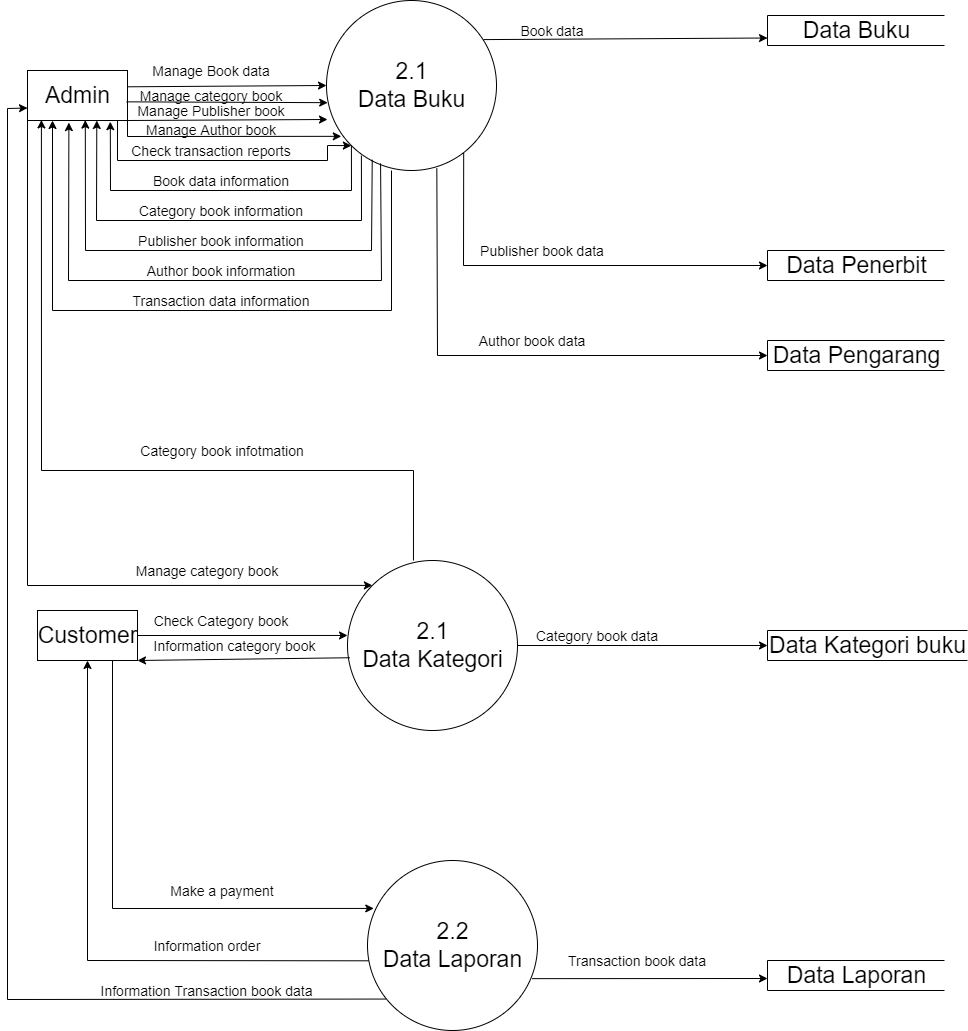

The diagram above was exported from draw.io. Its source (the exported page's mxGraphModel, read from the mxfile embedded in the PNG):
<mxGraphModel dx="782" dy="1615" grid="1" gridSize="10" guides="1" tooltips="1" connect="1" arrows="1" fold="1" page="1" pageScale="1" pageWidth="827" pageHeight="1169" math="0" shadow="0">
  <root>
    <mxCell id="0" />
    <mxCell id="1" parent="0" />
    <mxCell id="-jU6xKVIbNoXo523gGvh-84" value="2.1&lt;br&gt;Data Buku" style="shape=ellipse;html=1;dashed=0;whitespace=wrap;aspect=fixed;perimeter=ellipsePerimeter;fontSize=23;" parent="1" vertex="1">
      <mxGeometry x="339" y="-230" width="170" height="170" as="geometry" />
    </mxCell>
    <mxCell id="-jU6xKVIbNoXo523gGvh-85" value="Admin" style="html=1;dashed=0;whitespace=wrap;fontSize=23;" parent="1" vertex="1">
      <mxGeometry x="40" y="-160" width="100" height="50" as="geometry" />
    </mxCell>
    <mxCell id="-jU6xKVIbNoXo523gGvh-86" value="Data Penerbit" style="html=1;dashed=0;whitespace=wrap;shape=partialRectangle;right=0;fontSize=23;" parent="1" vertex="1">
      <mxGeometry x="780" y="20" width="177" height="30" as="geometry" />
    </mxCell>
    <mxCell id="-jU6xKVIbNoXo523gGvh-88" value="Data Laporan" style="html=1;dashed=0;whitespace=wrap;shape=partialRectangle;right=0;fontSize=23;" parent="1" vertex="1">
      <mxGeometry x="780" y="730" width="177" height="30" as="geometry" />
    </mxCell>
    <mxCell id="-jU6xKVIbNoXo523gGvh-89" value="Data Buku" style="html=1;dashed=0;whitespace=wrap;shape=partialRectangle;right=0;fontSize=23;" parent="1" vertex="1">
      <mxGeometry x="780" y="-215" width="177" height="30" as="geometry" />
    </mxCell>
    <mxCell id="-jU6xKVIbNoXo523gGvh-90" value="" style="endArrow=classic;html=1;rounded=0;fontSize=18;exitX=0.923;exitY=0.23;exitDx=0;exitDy=0;exitPerimeter=0;entryX=0;entryY=0.75;entryDx=0;entryDy=0;" parent="1" source="-jU6xKVIbNoXo523gGvh-84" edge="1" target="-jU6xKVIbNoXo523gGvh-89">
      <mxGeometry width="50" height="50" relative="1" as="geometry">
        <mxPoint x="490" y="-191" as="sourcePoint" />
        <mxPoint x="640" y="-191" as="targetPoint" />
      </mxGeometry>
    </mxCell>
    <mxCell id="-jU6xKVIbNoXo523gGvh-92" value="" style="endArrow=classic;html=1;rounded=0;fontSize=18;exitX=0.807;exitY=0.897;exitDx=0;exitDy=0;exitPerimeter=0;" parent="1" source="-jU6xKVIbNoXo523gGvh-84" target="-jU6xKVIbNoXo523gGvh-86" edge="1">
      <mxGeometry width="50" height="50" relative="1" as="geometry">
        <mxPoint x="560" y="40" as="sourcePoint" />
        <mxPoint x="610" y="-10" as="targetPoint" />
        <Array as="points">
          <mxPoint x="476" y="35" />
        </Array>
      </mxGeometry>
    </mxCell>
    <mxCell id="-jU6xKVIbNoXo523gGvh-95" value="" style="endArrow=classic;html=1;rounded=0;fontSize=18;exitX=0.995;exitY=0.326;exitDx=0;exitDy=0;exitPerimeter=0;entryX=0;entryY=0.5;entryDx=0;entryDy=0;" parent="1" source="-jU6xKVIbNoXo523gGvh-85" target="-jU6xKVIbNoXo523gGvh-84" edge="1">
      <mxGeometry width="50" height="50" relative="1" as="geometry">
        <mxPoint x="330" y="-120" as="sourcePoint" />
        <mxPoint x="380" y="-170" as="targetPoint" />
      </mxGeometry>
    </mxCell>
    <mxCell id="-jU6xKVIbNoXo523gGvh-96" value="" style="endArrow=classic;html=1;rounded=0;fontSize=18;exitX=0.991;exitY=0.627;exitDx=0;exitDy=0;exitPerimeter=0;entryX=0.007;entryY=0.601;entryDx=0;entryDy=0;entryPerimeter=0;" parent="1" source="-jU6xKVIbNoXo523gGvh-85" target="-jU6xKVIbNoXo523gGvh-84" edge="1">
      <mxGeometry width="50" height="50" relative="1" as="geometry">
        <mxPoint x="151.5" y="-121.80000000000007" as="sourcePoint" />
        <mxPoint x="347" y="-110" as="targetPoint" />
      </mxGeometry>
    </mxCell>
    <mxCell id="-jU6xKVIbNoXo523gGvh-97" value="" style="endArrow=classic;html=1;rounded=0;fontSize=18;exitX=1;exitY=1;exitDx=0;exitDy=0;" parent="1" source="-jU6xKVIbNoXo523gGvh-85" edge="1">
      <mxGeometry width="50" height="50" relative="1" as="geometry">
        <mxPoint x="161.5" y="-111.80000000000007" as="sourcePoint" />
        <mxPoint x="340" y="-111" as="targetPoint" />
        <Array as="points" />
      </mxGeometry>
    </mxCell>
    <mxCell id="-jU6xKVIbNoXo523gGvh-98" value="" style="endArrow=classic;html=1;rounded=0;fontSize=18;exitX=1;exitY=1;exitDx=0;exitDy=0;entryX=0.087;entryY=0.799;entryDx=0;entryDy=0;entryPerimeter=0;" parent="1" source="-jU6xKVIbNoXo523gGvh-85" target="-jU6xKVIbNoXo523gGvh-84" edge="1">
      <mxGeometry width="50" height="50" relative="1" as="geometry">
        <mxPoint x="330" y="-120" as="sourcePoint" />
        <mxPoint x="380" y="-170" as="targetPoint" />
        <Array as="points">
          <mxPoint x="140" y="-94" />
        </Array>
      </mxGeometry>
    </mxCell>
    <mxCell id="-jU6xKVIbNoXo523gGvh-99" value="" style="endArrow=classic;html=1;rounded=0;fontSize=18;entryX=0.828;entryY=1.024;entryDx=0;entryDy=0;entryPerimeter=0;exitX=0;exitY=1;exitDx=0;exitDy=0;" parent="1" source="-jU6xKVIbNoXo523gGvh-84" target="-jU6xKVIbNoXo523gGvh-85" edge="1">
      <mxGeometry width="50" height="50" relative="1" as="geometry">
        <mxPoint x="330" y="-50" as="sourcePoint" />
        <mxPoint x="380" y="-100" as="targetPoint" />
        <Array as="points">
          <mxPoint x="364" y="-40" />
          <mxPoint x="123" y="-40" />
        </Array>
      </mxGeometry>
    </mxCell>
    <mxCell id="-jU6xKVIbNoXo523gGvh-100" value="" style="endArrow=classic;html=1;rounded=0;fontSize=18;entryX=0.693;entryY=1;entryDx=0;entryDy=0;entryPerimeter=0;exitX=0;exitY=1;exitDx=0;exitDy=0;" parent="1" target="-jU6xKVIbNoXo523gGvh-85" edge="1">
      <mxGeometry width="50" height="50" relative="1" as="geometry">
        <mxPoint x="373.89592359914377" y="-74.89592359914354" as="sourcePoint" />
        <mxPoint x="132.79999999999995" y="-98.80000000000007" as="targetPoint" />
        <Array as="points">
          <mxPoint x="374" y="-10" />
          <mxPoint x="109" y="-10" />
        </Array>
      </mxGeometry>
    </mxCell>
    <mxCell id="-jU6xKVIbNoXo523gGvh-101" value="" style="endArrow=classic;html=1;rounded=0;fontSize=18;entryX=0.578;entryY=0.992;entryDx=0;entryDy=0;entryPerimeter=0;exitX=0.269;exitY=0.937;exitDx=0;exitDy=0;exitPerimeter=0;" parent="1" source="-jU6xKVIbNoXo523gGvh-84" target="-jU6xKVIbNoXo523gGvh-85" edge="1">
      <mxGeometry width="50" height="50" relative="1" as="geometry">
        <mxPoint x="383.89592359914354" y="-64.89592359914354" as="sourcePoint" />
        <mxPoint x="119.30000000000007" y="-100" as="targetPoint" />
        <Array as="points">
          <mxPoint x="384" y="20" />
          <mxPoint x="98" y="20" />
        </Array>
      </mxGeometry>
    </mxCell>
    <mxCell id="-jU6xKVIbNoXo523gGvh-102" value="" style="endArrow=classic;html=1;rounded=0;fontSize=18;exitX=0.318;exitY=0.958;exitDx=0;exitDy=0;exitPerimeter=0;entryX=0.414;entryY=1.042;entryDx=0;entryDy=0;entryPerimeter=0;" parent="1" source="-jU6xKVIbNoXo523gGvh-84" target="-jU6xKVIbNoXo523gGvh-85" edge="1">
      <mxGeometry width="50" height="50" relative="1" as="geometry">
        <mxPoint x="393.89592359914354" y="-54.89592359914354" as="sourcePoint" />
        <mxPoint x="70" y="-110" as="targetPoint" />
        <Array as="points">
          <mxPoint x="394" y="50" />
          <mxPoint x="81" y="50" />
        </Array>
      </mxGeometry>
    </mxCell>
    <mxCell id="-jU6xKVIbNoXo523gGvh-103" value="" style="endArrow=classic;html=1;rounded=0;fontSize=18;entryX=0.25;entryY=1;entryDx=0;entryDy=0;" parent="1" target="-jU6xKVIbNoXo523gGvh-85" edge="1">
      <mxGeometry width="50" height="50" relative="1" as="geometry">
        <mxPoint x="404" y="-60" as="sourcePoint" />
        <mxPoint x="100" y="-100" as="targetPoint" />
        <Array as="points">
          <mxPoint x="404" y="80" />
          <mxPoint x="65" y="80" />
        </Array>
      </mxGeometry>
    </mxCell>
    <mxCell id="-jU6xKVIbNoXo523gGvh-105" value="Manage Book data" style="text;html=1;strokeColor=none;fillColor=none;align=center;verticalAlign=middle;whiteSpace=wrap;rounded=0;fontSize=14;" parent="1" vertex="1">
      <mxGeometry x="109" y="-160" width="230" as="geometry" />
    </mxCell>
    <mxCell id="-jU6xKVIbNoXo523gGvh-106" value="Manage category book" style="text;html=1;strokeColor=none;fillColor=none;align=center;verticalAlign=middle;whiteSpace=wrap;rounded=0;fontSize=14;" parent="1" vertex="1">
      <mxGeometry x="109" y="-135" width="230" as="geometry" />
    </mxCell>
    <mxCell id="-jU6xKVIbNoXo523gGvh-107" value="Data Pengarang" style="html=1;dashed=0;whitespace=wrap;shape=partialRectangle;right=0;fontSize=23;" parent="1" vertex="1">
      <mxGeometry x="780" y="110" width="177" height="30" as="geometry" />
    </mxCell>
    <mxCell id="-jU6xKVIbNoXo523gGvh-108" value="" style="endArrow=classic;html=1;rounded=0;fontSize=14;exitX=0.649;exitY=0.988;exitDx=0;exitDy=0;exitPerimeter=0;entryX=0;entryY=0.5;entryDx=0;entryDy=0;" parent="1" source="-jU6xKVIbNoXo523gGvh-84" target="-jU6xKVIbNoXo523gGvh-107" edge="1">
      <mxGeometry width="50" height="50" relative="1" as="geometry">
        <mxPoint x="580" y="60" as="sourcePoint" />
        <mxPoint x="630" y="10" as="targetPoint" />
        <Array as="points">
          <mxPoint x="450" y="125" />
        </Array>
      </mxGeometry>
    </mxCell>
    <mxCell id="-jU6xKVIbNoXo523gGvh-109" value="Manage Publisher book" style="text;html=1;strokeColor=none;fillColor=none;align=center;verticalAlign=middle;whiteSpace=wrap;rounded=0;fontSize=14;" parent="1" vertex="1">
      <mxGeometry x="109" y="-120" width="230" as="geometry" />
    </mxCell>
    <mxCell id="-jU6xKVIbNoXo523gGvh-110" value="Manage Author book" style="text;html=1;strokeColor=none;fillColor=none;align=center;verticalAlign=middle;whiteSpace=wrap;rounded=0;fontSize=14;" parent="1" vertex="1">
      <mxGeometry x="109" y="-101" width="230" as="geometry" />
    </mxCell>
    <mxCell id="-jU6xKVIbNoXo523gGvh-111" value="Book data information" style="text;html=1;strokeColor=none;fillColor=none;align=center;verticalAlign=middle;whiteSpace=wrap;rounded=0;fontSize=14;" parent="1" vertex="1">
      <mxGeometry x="119" y="-50" width="230" as="geometry" />
    </mxCell>
    <mxCell id="-jU6xKVIbNoXo523gGvh-112" value="Category book information" style="text;html=1;strokeColor=none;fillColor=none;align=center;verticalAlign=middle;whiteSpace=wrap;rounded=0;fontSize=14;" parent="1" vertex="1">
      <mxGeometry x="119" y="-20" width="230" as="geometry" />
    </mxCell>
    <mxCell id="-jU6xKVIbNoXo523gGvh-113" value="Publisher book information" style="text;html=1;strokeColor=none;fillColor=none;align=center;verticalAlign=middle;whiteSpace=wrap;rounded=0;fontSize=14;" parent="1" vertex="1">
      <mxGeometry x="119" y="10" width="230" as="geometry" />
    </mxCell>
    <mxCell id="-jU6xKVIbNoXo523gGvh-114" value="Author book information" style="text;html=1;strokeColor=none;fillColor=none;align=center;verticalAlign=middle;whiteSpace=wrap;rounded=0;fontSize=14;" parent="1" vertex="1">
      <mxGeometry x="119" y="40" width="230" as="geometry" />
    </mxCell>
    <mxCell id="-jU6xKVIbNoXo523gGvh-115" value="" style="endArrow=classic;html=1;rounded=0;fontSize=14;exitX=0.9;exitY=1.008;exitDx=0;exitDy=0;exitPerimeter=0;entryX=0;entryY=1;entryDx=0;entryDy=0;" parent="1" source="-jU6xKVIbNoXo523gGvh-85" target="-jU6xKVIbNoXo523gGvh-84" edge="1">
      <mxGeometry width="50" height="50" relative="1" as="geometry">
        <mxPoint x="240" y="-70" as="sourcePoint" />
        <mxPoint x="360" y="-90" as="targetPoint" />
        <Array as="points">
          <mxPoint x="130" y="-70" />
          <mxPoint x="340" y="-70" />
          <mxPoint x="340" y="-85" />
        </Array>
      </mxGeometry>
    </mxCell>
    <mxCell id="-jU6xKVIbNoXo523gGvh-116" value="Check transaction reports" style="text;html=1;strokeColor=none;fillColor=none;align=center;verticalAlign=middle;whiteSpace=wrap;rounded=0;fontSize=14;" parent="1" vertex="1">
      <mxGeometry x="109" y="-80" width="230" as="geometry" />
    </mxCell>
    <mxCell id="-jU6xKVIbNoXo523gGvh-117" value="Transaction data information" style="text;html=1;strokeColor=none;fillColor=none;align=center;verticalAlign=middle;whiteSpace=wrap;rounded=0;fontSize=14;" parent="1" vertex="1">
      <mxGeometry x="119" y="70" width="230" as="geometry" />
    </mxCell>
    <mxCell id="-jU6xKVIbNoXo523gGvh-118" value="Book data" style="text;html=1;strokeColor=none;fillColor=none;align=center;verticalAlign=middle;whiteSpace=wrap;rounded=0;fontSize=14;" parent="1" vertex="1">
      <mxGeometry x="450" y="-200" width="230" as="geometry" />
    </mxCell>
    <mxCell id="-jU6xKVIbNoXo523gGvh-120" value="Publisher book data" style="text;html=1;strokeColor=none;fillColor=none;align=center;verticalAlign=middle;whiteSpace=wrap;rounded=0;fontSize=14;" parent="1" vertex="1">
      <mxGeometry x="490" y="20" width="130" as="geometry" />
    </mxCell>
    <mxCell id="-jU6xKVIbNoXo523gGvh-121" value="Author book data" style="text;html=1;strokeColor=none;fillColor=none;align=center;verticalAlign=middle;whiteSpace=wrap;rounded=0;fontSize=14;" parent="1" vertex="1">
      <mxGeometry x="480" y="110" width="130" as="geometry" />
    </mxCell>
    <mxCell id="-jU6xKVIbNoXo523gGvh-122" value="Transaction book data" style="text;html=1;strokeColor=none;fillColor=none;align=center;verticalAlign=middle;whiteSpace=wrap;rounded=0;fontSize=14;" parent="1" vertex="1">
      <mxGeometry x="570" y="730" width="160" as="geometry" />
    </mxCell>
    <mxCell id="-jU6xKVIbNoXo523gGvh-123" value="2.1&lt;br style=&quot;font-size: 23px&quot;&gt;Data Kategori" style="shape=ellipse;html=1;dashed=0;whitespace=wrap;aspect=fixed;perimeter=ellipsePerimeter;fontSize=23;" parent="1" vertex="1">
      <mxGeometry x="360" y="330" width="170" height="170" as="geometry" />
    </mxCell>
    <mxCell id="-jU6xKVIbNoXo523gGvh-124" value="2.2&lt;br&gt;Data Laporan" style="shape=ellipse;html=1;dashed=0;whitespace=wrap;aspect=fixed;perimeter=ellipsePerimeter;fontSize=23;" parent="1" vertex="1">
      <mxGeometry x="380" y="630" width="170" height="170" as="geometry" />
    </mxCell>
    <mxCell id="-jU6xKVIbNoXo523gGvh-125" value="Customer" style="html=1;dashed=0;whitespace=wrap;fontSize=23;" parent="1" vertex="1">
      <mxGeometry x="50" y="380" width="100" height="50" as="geometry" />
    </mxCell>
    <mxCell id="-jU6xKVIbNoXo523gGvh-126" value="" style="endArrow=classic;html=1;rounded=0;fontSize=15;exitX=1;exitY=0.5;exitDx=0;exitDy=0;entryX=0;entryY=0.441;entryDx=0;entryDy=0;entryPerimeter=0;" parent="1" source="-jU6xKVIbNoXo523gGvh-125" target="-jU6xKVIbNoXo523gGvh-123" edge="1">
      <mxGeometry width="50" height="50" relative="1" as="geometry">
        <mxPoint x="380" y="300" as="sourcePoint" />
        <mxPoint x="430" y="250" as="targetPoint" />
      </mxGeometry>
    </mxCell>
    <mxCell id="-jU6xKVIbNoXo523gGvh-127" value="Check Category book" style="text;html=1;strokeColor=none;fillColor=none;align=center;verticalAlign=middle;whiteSpace=wrap;rounded=0;fontSize=14;" parent="1" vertex="1">
      <mxGeometry x="154" y="390" width="160" as="geometry" />
    </mxCell>
    <mxCell id="-jU6xKVIbNoXo523gGvh-128" value="" style="endArrow=classic;html=1;rounded=0;fontSize=15;entryX=0.139;entryY=0.989;entryDx=0;entryDy=0;entryPerimeter=0;exitX=0.388;exitY=0;exitDx=0;exitDy=0;exitPerimeter=0;" parent="1" source="-jU6xKVIbNoXo523gGvh-123" target="-jU6xKVIbNoXo523gGvh-85" edge="1">
      <mxGeometry width="50" height="50" relative="1" as="geometry">
        <mxPoint x="426" y="300" as="sourcePoint" />
        <mxPoint x="430" y="120" as="targetPoint" />
        <Array as="points">
          <mxPoint x="426" y="240" />
          <mxPoint x="54" y="240" />
        </Array>
      </mxGeometry>
    </mxCell>
    <mxCell id="-jU6xKVIbNoXo523gGvh-129" value="" style="endArrow=classic;html=1;rounded=0;fontSize=15;exitX=0;exitY=1;exitDx=0;exitDy=0;entryX=0;entryY=0;entryDx=0;entryDy=0;" parent="1" source="-jU6xKVIbNoXo523gGvh-85" target="-jU6xKVIbNoXo523gGvh-123" edge="1">
      <mxGeometry width="50" height="50" relative="1" as="geometry">
        <mxPoint x="380" y="170" as="sourcePoint" />
        <mxPoint x="430" y="120" as="targetPoint" />
        <Array as="points">
          <mxPoint x="40" y="355" />
        </Array>
      </mxGeometry>
    </mxCell>
    <mxCell id="-jU6xKVIbNoXo523gGvh-130" value="Manage category book" style="text;html=1;strokeColor=none;fillColor=none;align=center;verticalAlign=middle;whiteSpace=wrap;rounded=0;fontSize=14;" parent="1" vertex="1">
      <mxGeometry x="140" y="340" width="160" as="geometry" />
    </mxCell>
    <mxCell id="-jU6xKVIbNoXo523gGvh-131" value="Category book infotmation" style="text;html=1;strokeColor=none;fillColor=none;align=center;verticalAlign=middle;whiteSpace=wrap;rounded=0;fontSize=14;" parent="1" vertex="1">
      <mxGeometry x="140" y="220" width="190" as="geometry" />
    </mxCell>
    <mxCell id="-jU6xKVIbNoXo523gGvh-134" value="" style="endArrow=classic;html=1;rounded=0;fontSize=15;exitX=0.014;exitY=0.572;exitDx=0;exitDy=0;exitPerimeter=0;entryX=1;entryY=1;entryDx=0;entryDy=0;" parent="1" source="-jU6xKVIbNoXo523gGvh-123" target="-jU6xKVIbNoXo523gGvh-125" edge="1">
      <mxGeometry width="50" height="50" relative="1" as="geometry">
        <mxPoint x="380" y="200" as="sourcePoint" />
        <mxPoint x="430" y="150" as="targetPoint" />
      </mxGeometry>
    </mxCell>
    <mxCell id="-jU6xKVIbNoXo523gGvh-135" value="Information category book" style="text;html=1;strokeColor=none;fillColor=none;align=center;verticalAlign=middle;whiteSpace=wrap;rounded=0;fontSize=14;" parent="1" vertex="1">
      <mxGeometry x="155" y="415" width="185" as="geometry" />
    </mxCell>
    <mxCell id="-jU6xKVIbNoXo523gGvh-137" value="" style="endArrow=classic;html=1;rounded=0;fontSize=15;exitX=0.968;exitY=0.695;exitDx=0;exitDy=0;exitPerimeter=0;" parent="1" source="-jU6xKVIbNoXo523gGvh-124" edge="1">
      <mxGeometry width="50" height="50" relative="1" as="geometry">
        <mxPoint x="650" y="730" as="sourcePoint" />
        <mxPoint x="780" y="748" as="targetPoint" />
      </mxGeometry>
    </mxCell>
    <mxCell id="-jU6xKVIbNoXo523gGvh-138" value="" style="endArrow=classic;html=1;rounded=0;fontSize=15;exitX=0.75;exitY=1;exitDx=0;exitDy=0;entryX=0.037;entryY=0.282;entryDx=0;entryDy=0;entryPerimeter=0;" parent="1" source="-jU6xKVIbNoXo523gGvh-125" target="-jU6xKVIbNoXo523gGvh-124" edge="1">
      <mxGeometry width="50" height="50" relative="1" as="geometry">
        <mxPoint x="370" y="550" as="sourcePoint" />
        <mxPoint x="420" y="500" as="targetPoint" />
        <Array as="points">
          <mxPoint x="125" y="678" />
        </Array>
      </mxGeometry>
    </mxCell>
    <mxCell id="-jU6xKVIbNoXo523gGvh-139" value="Make a payment" style="text;html=1;strokeColor=none;fillColor=none;align=center;verticalAlign=middle;whiteSpace=wrap;rounded=0;fontSize=14;" parent="1" vertex="1">
      <mxGeometry x="155" y="660" width="160" as="geometry" />
    </mxCell>
    <mxCell id="-jU6xKVIbNoXo523gGvh-141" value="" style="endArrow=classic;html=1;rounded=0;fontSize=15;entryX=0.5;entryY=1;entryDx=0;entryDy=0;exitX=0.006;exitY=0.59;exitDx=0;exitDy=0;exitPerimeter=0;" parent="1" source="-jU6xKVIbNoXo523gGvh-124" target="-jU6xKVIbNoXo523gGvh-125" edge="1">
      <mxGeometry width="50" height="50" relative="1" as="geometry">
        <mxPoint x="370" y="550" as="sourcePoint" />
        <mxPoint x="420" y="500" as="targetPoint" />
        <Array as="points">
          <mxPoint x="100" y="730" />
        </Array>
      </mxGeometry>
    </mxCell>
    <mxCell id="-jU6xKVIbNoXo523gGvh-142" value="Information order" style="text;html=1;strokeColor=none;fillColor=none;align=center;verticalAlign=middle;whiteSpace=wrap;rounded=0;fontSize=14;" parent="1" vertex="1">
      <mxGeometry x="140" y="715" width="160" as="geometry" />
    </mxCell>
    <mxCell id="-jU6xKVIbNoXo523gGvh-143" value="" style="endArrow=classic;html=1;rounded=0;fontSize=15;exitX=0.11;exitY=0.815;exitDx=0;exitDy=0;exitPerimeter=0;entryX=0;entryY=0.75;entryDx=0;entryDy=0;" parent="1" source="-jU6xKVIbNoXo523gGvh-124" target="-jU6xKVIbNoXo523gGvh-85" edge="1">
      <mxGeometry width="50" height="50" relative="1" as="geometry">
        <mxPoint x="391.02" y="740.3000000000002" as="sourcePoint" />
        <mxPoint x="70" y="440" as="targetPoint" />
        <Array as="points">
          <mxPoint x="20" y="769" />
          <mxPoint x="20" y="-122" />
        </Array>
      </mxGeometry>
    </mxCell>
    <mxCell id="-jU6xKVIbNoXo523gGvh-144" value="Information Transaction book data" style="text;html=1;strokeColor=none;fillColor=none;align=center;verticalAlign=middle;whiteSpace=wrap;rounded=0;fontSize=14;" parent="1" vertex="1">
      <mxGeometry x="109" y="760" width="221" as="geometry" />
    </mxCell>
    <mxCell id="SyRMiNcm_9j1B-FHeCb4-1" value="Data Kategori buku" style="html=1;dashed=0;whitespace=wrap;shape=partialRectangle;right=0;fontSize=23;" vertex="1" parent="1">
      <mxGeometry x="780" y="400" width="200" height="30" as="geometry" />
    </mxCell>
    <mxCell id="SyRMiNcm_9j1B-FHeCb4-2" value="" style="endArrow=classic;html=1;rounded=0;exitX=1;exitY=0.5;exitDx=0;exitDy=0;entryX=0;entryY=0.5;entryDx=0;entryDy=0;" edge="1" parent="1" source="-jU6xKVIbNoXo523gGvh-123" target="SyRMiNcm_9j1B-FHeCb4-1">
      <mxGeometry width="50" height="50" relative="1" as="geometry">
        <mxPoint x="650" y="610" as="sourcePoint" />
        <mxPoint x="700" y="560" as="targetPoint" />
      </mxGeometry>
    </mxCell>
    <mxCell id="SyRMiNcm_9j1B-FHeCb4-3" value="Category book data" style="text;html=1;strokeColor=none;fillColor=none;align=center;verticalAlign=middle;whiteSpace=wrap;rounded=0;fontSize=14;" vertex="1" parent="1">
      <mxGeometry x="530" y="405" width="160" as="geometry" />
    </mxCell>
  </root>
</mxGraphModel>